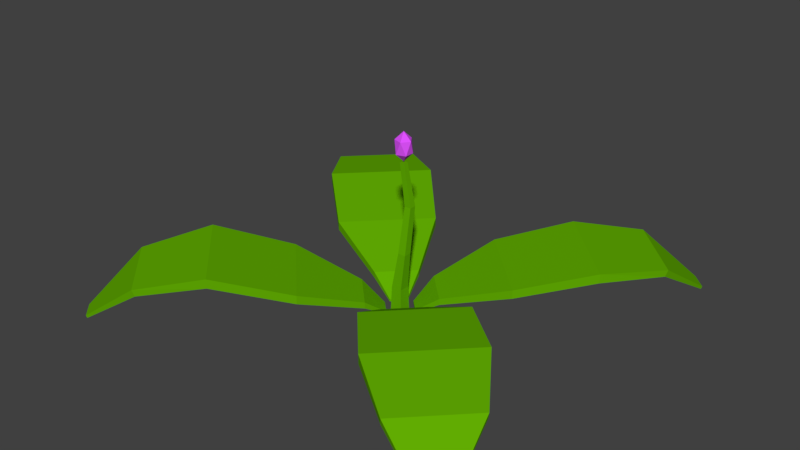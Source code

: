 # Source: Plant_2.blend  (saved by Blender 2.78.0; exported with 4.5.12 LTS)
import bpy
from mathutils import Matrix  # noqa: F401  (used for matrix-valued properties, if any)

bpy.ops.wm.read_factory_settings(use_empty=True)
scene = bpy.context.scene
scene.name = 'Scene'

# ---- collections
col_collection_1 = bpy.data.collections.new('Collection 1'); scene.collection.children.link(col_collection_1)

# ---- materials (node trees are filled in below, after node groups)
mat_green_5 = bpy.data.materials.new('Green.5')
mat_green_5.alpha_threshold = 0.0
mat_green_5.use_transparent_shadow = False
mat_green_5.diffuse_color = (0.1221, 0.4179, 0.0006071, 1.0)
mat_green_5.specular_color = (0.0, 0.0, 0.0)
mat_green_5.roughness = 0.5
mat_green_5.specular_intensity = 0.0
mat_green_5.line_color = (0.0, 0.0, 0.0, 1.0)
mat_purple_1 = bpy.data.materials.new('Purple.1')
mat_purple_1.alpha_threshold = 0.0
mat_purple_1.use_transparent_shadow = False
mat_purple_1.diffuse_color = (0.7507, 0.0841, 1.0, 1.0)
mat_purple_1.roughness = 0.5
mat_purple_1.specular_intensity = 0.0

# ---- material node trees

# ---- world
world_world = bpy.data.worlds.new('World'); scene.world = world_world
world_world.color = (0.05088, 0.05088, 0.05088)
world_world.use_sun_shadow = False
world_world.sun_shadow_jitter_overblur = 0.0
world_world.cycles.sampling_method = 'MANUAL'

# ---- meshes
me_cube = bpy.data.meshes.new('Cube')
me_cube.from_pydata([(-1.999, -3.484, 2.0), (-1.745, 4.412, 1.746), (-1.999, -3.484, -2.0), (-1.745, 4.412, -1.746), (1.999, -3.484, 2.0), (1.745, 4.412, 1.746), (1.999, -3.484, -2.0), (1.745, 4.412, -1.746), (0.3871, 16.45, 1.286), (0.3871, 16.45, -1.286), (2.958, 16.45, -1.286), (2.958, 16.45, 1.286), (0.5784, 31.11, -1.448), (0.5784, 31.11, -3.637), (2.767, 31.11, -3.637), (2.767, 31.11, -1.448), (-1.507, 44.54, -1.742), (-1.507, 44.54, -3.343), (0.09444, 44.54, -3.343), (0.09444, 44.54, -1.742), (34.15, 8.592, -9.9), (12.83, 1.435, -2.944), (2.962, 1.435, -12.82), (11.73, 8.592, -32.33), (34.15, 11.39, -9.9), (12.83, 3.529, -2.944), (2.962, 3.529, -12.82), (11.73, 11.39, -32.33), (64.68, 12.0, -44.39), (46.21, 12.0, -62.86), (65.22, 14.17, -44.93), (46.75, 14.17, -63.4), (68.17, 0.4558, -63.65), (63.65, 0.4558, -68.17), (68.4, 1.362, -63.87), (63.87, 1.362, -68.4), (52.72, 13.08, -26.85), (52.72, 16.08, -26.85), (28.68, 16.08, -50.9), (28.68, 13.08, -50.9), (5.096, -3.362, -1.137), (1.156, -3.362, -5.078), (5.096, -2.526, -1.137), (1.156, -2.526, -5.078), (-34.15, 8.592, -9.9), (-12.83, 1.435, -2.944), (-2.962, 1.435, -12.82), (-11.73, 8.592, -32.33), (-34.15, 11.39, -9.9), (-12.83, 3.529, -2.944), (-2.962, 3.529, -12.82), (-11.73, 11.39, -32.33), (-64.68, 12.0, -44.39), (-46.21, 12.0, -62.86), (-65.22, 14.17, -44.93), (-46.75, 14.17, -63.4), (-68.17, 0.4558, -63.65), (-63.65, 0.4558, -68.17), (-68.4, 1.362, -63.87), (-63.87, 1.362, -68.4), (-52.72, 14.27, -26.85), (-52.72, 17.27, -26.85), (-28.68, 17.27, -50.9), (-28.68, 14.27, -50.9), (-5.096, -3.362, -1.137), (-1.156, -3.362, -5.078), (-5.096, -2.526, -1.137), (-1.156, -2.526, -5.078), (34.15, 12.41, 9.9), (12.83, 1.435, 2.944), (2.962, 1.435, 12.82), (11.73, 12.41, 32.33), (34.15, 15.21, 9.9), (12.83, 3.529, 2.944), (2.962, 3.529, 12.82), (11.73, 15.21, 32.33), (64.68, 12.0, 44.39), (46.21, 12.0, 62.86), (65.22, 14.17, 44.93), (46.75, 14.17, 63.4), (68.17, 0.4557, 63.65), (63.65, 0.4557, 68.17), (68.4, 1.362, 63.87), (63.87, 1.362, 68.4), (52.72, 15.39, 26.85), (52.72, 18.39, 26.85), (28.68, 18.39, 50.9), (28.68, 15.39, 50.9), (5.096, -3.362, 1.137), (1.156, -3.362, 5.078), (5.096, -2.526, 1.137), (1.156, -2.526, 5.078), (-34.15, 8.592, 9.9), (-12.83, 1.435, 2.944), (-2.962, 1.435, 12.82), (-11.73, 8.592, 32.33), (-34.15, 11.39, 9.9), (-12.83, 3.529, 2.944), (-2.962, 3.529, 12.82), (-11.73, 11.39, 32.33), (-64.68, 12.0, 44.39), (-46.21, 12.0, 62.86), (-65.22, 14.17, 44.93), (-46.75, 14.17, 63.4), (-68.17, 0.4557, 63.65), (-63.65, 0.4557, 68.17), (-68.4, 1.362, 63.87), (-63.87, 1.362, 68.4), (-52.72, 15.83, 26.85), (-52.72, 18.83, 26.85), (-28.68, 18.83, 50.9), (-28.68, 15.83, 50.9), (-5.096, -3.362, 1.137), (-1.156, -3.362, 5.078), (-5.096, -2.526, 1.137), (-1.156, -2.526, 5.078), (-0.6998, 44.86, -2.542), (1.47, 47.46, -0.9653), (-1.529, 47.46, 0.009368), (-3.382, 47.46, -2.542), (-1.529, 47.46, -5.094), (1.47, 47.46, -4.12), (0.1291, 51.67, 0.009369), (-2.87, 51.67, -0.9653), (-2.87, 51.67, -4.12), (0.1291, 51.67, -5.094), (1.983, 51.67, -2.542), (-0.6998, 54.27, -2.542)], [], [(0, 1, 3, 2), (2, 3, 7, 6), (6, 7, 5, 4), (4, 5, 1, 0), (2, 6, 4, 0), (7, 3, 9, 10), (11, 10, 14, 15), (5, 7, 10, 11), (3, 1, 8, 9), (1, 5, 11, 8), (13, 12, 16, 17), (9, 8, 12, 13), (8, 11, 15, 12), (10, 9, 13, 14), (18, 17, 16, 19), (12, 15, 19, 16), (14, 13, 17, 18), (15, 14, 18, 19), (20, 21, 22, 23), (24, 27, 26, 25), (20, 24, 25, 21), (22, 21, 40, 41), (22, 26, 27, 23), (37, 36, 28, 30), (31, 30, 34, 35), (38, 37, 30, 31), (39, 38, 31, 29), (36, 39, 29, 28), (34, 32, 33, 35), (30, 28, 32, 34), (29, 31, 35, 33), (28, 29, 33, 32), (20, 23, 39, 36), (23, 27, 38, 39), (27, 24, 37, 38), (24, 20, 36, 37), (40, 42, 43, 41), (25, 26, 43, 42), (26, 22, 41, 43), (21, 25, 42, 40), (44, 47, 46, 45), (48, 49, 50, 51), (44, 45, 49, 48), (46, 65, 64, 45), (46, 47, 51, 50), (61, 54, 52, 60), (55, 59, 58, 54), (62, 55, 54, 61), (63, 53, 55, 62), (60, 52, 53, 63), (58, 59, 57, 56), (54, 58, 56, 52), (53, 57, 59, 55), (52, 56, 57, 53), (44, 60, 63, 47), (47, 63, 62, 51), (51, 62, 61, 48), (48, 61, 60, 44), (64, 65, 67, 66), (49, 66, 67, 50), (50, 67, 65, 46), (45, 64, 66, 49), (68, 71, 70, 69), (72, 73, 74, 75), (68, 69, 73, 72), (70, 89, 88, 69), (70, 71, 75, 74), (85, 78, 76, 84), (79, 83, 82, 78), (86, 79, 78, 85), (87, 77, 79, 86), (84, 76, 77, 87), (82, 83, 81, 80), (78, 82, 80, 76), (77, 81, 83, 79), (76, 80, 81, 77), (68, 84, 87, 71), (71, 87, 86, 75), (75, 86, 85, 72), (72, 85, 84, 68), (88, 89, 91, 90), (73, 90, 91, 74), (74, 91, 89, 70), (69, 88, 90, 73), (92, 93, 94, 95), (96, 99, 98, 97), (92, 96, 97, 93), (94, 93, 112, 113), (94, 98, 99, 95), (109, 108, 100, 102), (103, 102, 106, 107), (110, 109, 102, 103), (111, 110, 103, 101), (108, 111, 101, 100), (106, 104, 105, 107), (102, 100, 104, 106), (101, 103, 107, 105), (100, 101, 105, 104), (92, 95, 111, 108), (95, 99, 110, 111), (99, 96, 109, 110), (96, 92, 108, 109), (112, 114, 115, 113), (97, 98, 115, 114), (98, 94, 113, 115), (93, 97, 114, 112), (116, 117, 118), (117, 116, 121), (116, 118, 119), (116, 119, 120), (116, 120, 121), (117, 121, 126), (118, 117, 122), (119, 118, 123), (120, 119, 124), (121, 120, 125), (117, 126, 122), (118, 122, 123), (119, 123, 124), (120, 124, 125), (121, 125, 126), (122, 126, 127), (123, 122, 127), (124, 123, 127), (125, 124, 127), (126, 125, 127)])
me_cube.polygons.foreach_set('material_index', [0, 0, 0, 0, 0, 0, 0, 0, 0, 0, 0, 0, 0, 0, 0, 0, 0, 0, 0, 0, 0, 0, 0, 0, 0, 0, 0, 0, 0, 0, 0, 0, 0, 0, 0, 0, 0, 0, 0, 0, 0, 0, 0, 0, 0, 0, 0, 0, 0, 0, 0, 0, 0, 0, 0, 0, 0, 0, 0, 0, 0, 0, 0, 0, 0, 0, 0, 0, 0, 0, 0, 0, 0, 0, 0, 0, 0, 0, 0, 0, 0, 0, 0, 0, 0, 0, 0, 0, 0, 0, 0, 0, 0, 0, 0, 0, 0, 0, 0, 0, 0, 0, 0, 0, 0, 0, 1, 1, 1, 1, 1, 1, 1, 1, 1, 1, 1, 1, 1, 1, 1, 1, 1, 1, 1, 1])
_uv = me_cube.uv_layers.new(name='UVMap')
_uv.uv.foreach_set('vector', [0.9584, 0.2682, 0.9577, 0.2242, 0.9769, 0.2233, 0.9803, 0.2671, 0.9353, 0.4974, 0.9343, 0.5413, 0.9152, 0.5415, 0.9133, 0.4976, 0.3227, 0.7332, 0.3193, 0.7769, 0.3001, 0.776, 0.3008, 0.7321, 0.9351, 0.2671, 0.9369, 0.2232, 0.9561, 0.2234, 0.9571, 0.2673, 0.2246, 0.7789, 0.2465, 0.779, 0.2465, 0.8012, 0.2246, 0.8011, 0.9152, 0.5415, 0.9343, 0.5413, 0.9233, 0.6082, 0.9092, 0.6084, 0.2995, 0.8432, 0.3136, 0.8439, 0.3227, 0.9259, 0.3107, 0.9253, 0.3001, 0.776, 0.3193, 0.7769, 0.3136, 0.8439, 0.2995, 0.8432, 0.9769, 0.2233, 0.9577, 0.2242, 0.9571, 0.1567, 0.9712, 0.1561, 0.9561, 0.2234, 0.9369, 0.2232, 0.931, 0.1561, 0.9451, 0.1563, 0.9803, 0.074, 0.9683, 0.07458, 0.9664, 0.0004202, 0.9752, 0.0, 0.9712, 0.1561, 0.9571, 0.1567, 0.9683, 0.07458, 0.9803, 0.074, 0.9451, 0.1563, 0.931, 0.1561, 0.9328, 0.07458, 0.9449, 0.0747, 0.9092, 0.6084, 0.9233, 0.6082, 0.9231, 0.6901, 0.9111, 0.6903, 0.3227, 0.7322, 0.3314, 0.7321, 0.3314, 0.741, 0.3227, 0.7411, 0.9449, 0.0747, 0.9328, 0.07458, 0.9483, 0.0, 0.9571, 9.136e-05, 0.9111, 0.6903, 0.9231, 0.6901, 0.9353, 0.7647, 0.9265, 0.7648, 0.3107, 0.9253, 0.3227, 0.9259, 0.3176, 1.0, 0.3088, 0.9996, 0.3798, 0.6371, 0.4356, 0.5294, 0.5123, 0.5294, 0.5541, 0.6371, 0.004404, 0.8455, 0.1786, 0.8455, 0.1344, 0.9499, 0.05775, 0.9499, 0.8992, 0.6926, 0.8847, 0.6977, 0.8873, 0.5713, 0.8981, 0.5675, 0.5123, 0.5294, 0.4356, 0.5294, 0.4586, 0.4941, 0.4892, 0.4941, 0.8741, 0.5476, 0.8847, 0.5521, 0.8847, 0.6699, 0.8705, 0.6639, 0.2838, 0.4943, 0.2995, 0.4995, 0.273, 0.5934, 0.2607, 0.5925, 0.1653, 0.5899, 0.02193, 0.5899, 0.08066, 0.4942, 0.1158, 0.4942, 0.1867, 0.7105, 0.0, 0.7105, 0.02193, 0.5899, 0.1653, 0.5899, 0.8256, 0.7033, 0.8101, 0.7087, 0.7856, 0.6109, 0.7979, 0.6097, 0.3736, 0.7744, 0.5605, 0.7744, 0.5388, 0.8905, 0.3953, 0.8905, 0.2943, 0.7147, 0.2995, 0.7151, 0.2924, 0.7392, 0.2872, 0.7388, 0.2607, 0.5925, 0.273, 0.5934, 0.2995, 0.7151, 0.2943, 0.7147, 0.7979, 0.6097, 0.7856, 0.6109, 0.8205, 0.4979, 0.8256, 0.4974, 0.3953, 0.8905, 0.5388, 0.8905, 0.4917, 0.9848, 0.4565, 0.9848, 0.3798, 0.6371, 0.5541, 0.6371, 0.5605, 0.7744, 0.3736, 0.7744, 0.8705, 0.6639, 0.8847, 0.6699, 0.8725, 0.7768, 0.8573, 0.7704, 0.1786, 0.8455, 0.004404, 0.8455, 0.0, 0.7105, 0.1867, 0.7105, 0.8847, 0.6977, 0.8992, 0.6926, 0.9092, 0.7984, 0.8936, 0.8039, 0.9092, 0.5181, 0.9048, 0.5196, 0.8978, 0.4989, 0.9021, 0.4974, 0.05775, 0.9499, 0.1344, 0.9499, 0.1098, 0.9827, 0.07918, 0.9827, 0.8847, 0.5521, 0.8741, 0.5476, 0.866, 0.4974, 0.8702, 0.4992, 0.8981, 0.5675, 0.8873, 0.5713, 0.9048, 0.5196, 0.9092, 0.5181, 0.5512, 0.1488, 0.3774, 0.1488, 0.416, 0.03757, 0.4924, 0.03757, 0.931, 0.3375, 0.8784, 0.4545, 0.8026, 0.4598, 0.7586, 0.3497, 0.9499, 0.611, 0.9461, 0.7361, 0.9353, 0.732, 0.9355, 0.6056, 0.416, 0.03757, 0.4368, 0.0, 0.4674, 5.306e-09, 0.4924, 0.03757, 0.9691, 0.5469, 0.9705, 0.662, 0.956, 0.6674, 0.9583, 0.5509, 0.8034, 0.9348, 0.7856, 0.8338, 0.7976, 0.8322, 0.8187, 0.9287, 0.7565, 0.08876, 0.7874, 0.002457, 0.8222, 0.0, 0.8983, 0.07874, 0.7462, 0.2092, 0.7565, 0.08876, 0.8983, 0.07874, 0.931, 0.1962, 0.3362, 0.5002, 0.3118, 0.5952, 0.2995, 0.5937, 0.3208, 0.4943, 0.5599, 0.2886, 0.5372, 0.4046, 0.3942, 0.4046, 0.3736, 0.2886, 0.3229, 0.7315, 0.3311, 0.7077, 0.3362, 0.7083, 0.328, 0.7321, 0.7856, 0.8338, 0.8137, 0.7094, 0.8187, 0.7087, 0.7976, 0.8322, 0.3118, 0.5952, 0.3362, 0.7083, 0.3311, 0.7077, 0.2995, 0.5937, 0.5372, 0.4046, 0.4712, 0.4941, 0.4361, 0.4941, 0.3942, 0.4046, 0.5512, 0.1488, 0.5599, 0.2886, 0.3736, 0.2886, 0.3774, 0.1488, 0.9705, 0.662, 0.979, 0.7689, 0.9635, 0.7746, 0.956, 0.6674, 0.7586, 0.3497, 0.7462, 0.2092, 0.931, 0.1962, 0.931, 0.3375, 0.9355, 0.6056, 0.9406, 0.4974, 0.956, 0.5032, 0.9499, 0.611, 0.956, 0.7857, 0.9485, 0.8063, 0.9442, 0.8046, 0.9517, 0.7841, 0.8784, 0.4545, 0.8541, 0.4952, 0.8238, 0.4974, 0.8026, 0.4598, 0.9583, 0.5509, 0.9746, 0.499, 0.979, 0.4974, 0.9691, 0.5469, 0.9461, 0.7361, 0.956, 0.7857, 0.9517, 0.7841, 0.9353, 0.732, 0.7413, 0.1487, 0.5675, 0.1487, 0.614, 0.03753, 0.6905, 0.03753, 0.7431, 0.844, 0.697, 0.9524, 0.6209, 0.9524, 0.5703, 0.844, 0.2013, 0.6017, 0.2152, 0.7338, 0.2045, 0.7297, 0.1869, 0.5962, 0.614, 0.03753, 0.6391, 0.0, 0.6696, 1.061e-08, 0.6905, 0.03753, 0.2531, 0.5446, 0.2387, 0.6693, 0.2246, 0.6755, 0.2426, 0.5492, 0.3529, 0.744, 0.3362, 0.6426, 0.3485, 0.6409, 0.3683, 0.7379, 0.5848, 0.584, 0.6404, 0.494, 0.6753, 0.494, 0.7271, 0.584, 0.561, 0.7051, 0.5848, 0.584, 0.7271, 0.584, 0.7462, 0.7051, 0.7856, 0.505, 0.7582, 0.6004, 0.7462, 0.5976, 0.7709, 0.4974, 0.7462, 0.2884, 0.726, 0.4045, 0.583, 0.4045, 0.5599, 0.2884, 0.3631, 0.5187, 0.3547, 0.495, 0.3598, 0.4943, 0.3683, 0.518, 0.3362, 0.6426, 0.3631, 0.5187, 0.3683, 0.518, 0.3485, 0.6409, 0.7582, 0.6004, 0.7709, 0.716, 0.7659, 0.7148, 0.7462, 0.5976, 0.726, 0.4045, 0.67, 0.494, 0.6349, 0.494, 0.583, 0.4045, 0.7413, 0.1487, 0.7462, 0.2884, 0.5599, 0.2884, 0.5675, 0.1487, 0.2387, 0.6693, 0.2607, 0.7723, 0.2456, 0.7789, 0.2246, 0.6755, 0.5703, 0.844, 0.561, 0.7051, 0.7462, 0.7051, 0.7431, 0.844, 0.1869, 0.5962, 0.2092, 0.4943, 0.2246, 0.5002, 0.2013, 0.6017, 0.2246, 0.7834, 0.2175, 0.8041, 0.2132, 0.8025, 0.2203, 0.7817, 0.697, 0.9524, 0.6788, 0.9885, 0.6484, 0.9885, 0.6209, 0.9524, 0.2426, 0.5492, 0.2565, 0.4961, 0.2607, 0.4943, 0.2531, 0.5446, 0.2152, 0.7338, 0.2246, 0.7834, 0.2203, 0.7817, 0.2045, 0.7297, 0.1806, 0.3405, 0.1248, 0.4546, 0.04806, 0.4546, 0.00631, 0.3405, 0.1941, 0.3365, 0.3682, 0.3365, 0.3277, 0.4526, 0.251, 0.4526, 0.9977, 0.1742, 0.9834, 0.1799, 0.9803, 0.05387, 0.991, 0.04966, 0.04806, 0.4546, 0.1248, 0.4546, 0.1017, 0.4942, 0.0711, 0.4942, 0.9896, 0.7284, 0.979, 0.7241, 0.9801, 0.6076, 0.9944, 0.6134, 0.7597, 0.716, 0.7748, 0.7227, 0.7582, 0.8218, 0.7462, 0.8198, 0.3537, 0.07673, 0.2103, 0.07673, 0.2749, 4.244e-08, 0.3101, 0.0, 0.3736, 0.1925, 0.1869, 0.1925, 0.2103, 0.07673, 0.3537, 0.07673, 0.8573, 0.733, 0.8422, 0.7397, 0.8256, 0.6372, 0.8378, 0.6351, 0.1869, 0.1981, 0.0, 0.1981, 0.02164, 0.08409, 0.1651, 0.08409, 0.8422, 0.4983, 0.8473, 0.4974, 0.8573, 0.5204, 0.8522, 0.5213, 0.7462, 0.8198, 0.7582, 0.8218, 0.7748, 0.9459, 0.7698, 0.9451, 0.8378, 0.6351, 0.8256, 0.6372, 0.8522, 0.5213, 0.8573, 0.5204, 0.1651, 0.08409, 0.02164, 0.08409, 0.06867, 4.244e-08, 0.1039, 0.0, 0.1806, 0.3405, 0.00631, 0.3405, 0.0, 0.1981, 0.1869, 0.1981, 0.9944, 0.6134, 0.9801, 0.6076, 0.9827, 0.4974, 0.998, 0.5036, 0.3682, 0.3365, 0.1941, 0.3365, 0.1869, 0.1925, 0.3736, 0.1925, 0.9834, 0.1799, 0.9977, 0.1742, 1.0, 0.2841, 0.9846, 0.2901, 0.9905, 0.7988, 0.9863, 0.7971, 0.9937, 0.7765, 0.998, 0.7782, 0.251, 0.4526, 0.3277, 0.4526, 0.3058, 0.4943, 0.2752, 0.4943, 0.979, 0.7241, 0.9896, 0.7284, 0.998, 0.7782, 0.9937, 0.7765, 0.991, 0.04966, 0.9803, 0.05387, 0.9957, 0.001678, 1.0, 0.0, 0.2764, 0.7777, 0.2921, 0.7878, 0.2764, 0.7929, 0.3421, 0.7587, 0.351, 0.744, 0.3594, 0.759, 0.3396, 0.7913, 0.3526, 0.7823, 0.3526, 0.7999, 0.3396, 0.7913, 0.3526, 0.7999, 0.3362, 0.8053, 0.2764, 0.7777, 0.2764, 0.7933, 0.2607, 0.7881, 0.3421, 0.7587, 0.3594, 0.759, 0.3502, 0.7823, 0.2764, 0.7929, 0.2921, 0.7878, 0.2921, 0.8124, 0.2747, 0.7777, 0.2607, 0.7768, 0.2668, 0.7539, 0.2887, 0.7777, 0.2747, 0.7777, 0.2841, 0.7545, 0.2607, 0.7881, 0.2764, 0.7933, 0.2607, 0.8128, 0.3421, 0.7587, 0.3502, 0.7823, 0.3362, 0.7817, 0.2764, 0.7929, 0.2921, 0.8124, 0.2764, 0.8175, 0.2747, 0.7777, 0.2668, 0.7539, 0.2841, 0.7545, 0.2764, 0.7933, 0.2764, 0.8177, 0.2607, 0.8128, 0.3594, 0.759, 0.3643, 0.7823, 0.3502, 0.7823, 0.3526, 0.7823, 0.369, 0.7878, 0.3552, 0.7968, 0.2764, 0.8175, 0.2921, 0.8124, 0.2921, 0.8276, 0.2841, 0.7545, 0.2668, 0.7539, 0.2759, 0.7392, 0.2607, 0.8128, 0.2764, 0.8177, 0.2608, 0.8276, 0.369, 0.7878, 0.369, 0.8054, 0.3552, 0.7968])
me_cube.materials.append(mat_green_5)
me_cube.materials.append(mat_purple_1)
me_cube.use_remesh_preserve_volume = False
me_cube.use_remesh_preserve_attributes = False
me_cube.use_mirror_vertex_groups = False
me_cube.update()

# ---- objects
ob_plant_2 = bpy.data.objects.new('Plant_2', me_cube)

# ---- transforms, parenting, visibility, modifiers, constraints
ob_plant_2.location = (0.0, 0.0, 0.0)
ob_plant_2.rotation_euler = (1.571, -0.0, 0.0)
ob_plant_2.lock_rotations_4d = False
ob_plant_2.empty_display_type = 'ARROWS'
ob_plant_2.lineart.crease_threshold = 0.0

# ---- collection membership
col_collection_1.objects.link(ob_plant_2)

# ---- scene / render settings (as saved in the file)
scene.frame_start = 1; scene.frame_end = 250; scene.frame_set(1)
scene.render.engine = 'BLENDER_EEVEE_NEXT'
scene.render.resolution_percentage = 50
scene.render.dither_intensity = 0.0
scene.cycles.use_denoising = False
scene.cycles.samples = 128
scene.cycles.sampling_pattern = 'TABULATED_SOBOL'
scene.cycles.light_sampling_threshold = 0.0
scene.cycles.use_adaptive_sampling = False
scene.cycles.use_light_tree = False
scene.cycles.blur_glossy = 0.0
scene.cycles.sample_clamp_indirect = 0.0
scene.view_settings.view_transform = 'Standard'
scene.unit_settings.scale_length = 0.01
bpy.context.view_layer.update()

# ---- added for rendering (the .blend has no active camera and no usable light): camera, sun
cam_auto = bpy.data.cameras.new('AutoCamera')
cam_auto.lens = 50.0
cam_auto.sensor_width = 36.0
cam_auto.clip_end = 3278.37
ob_auto_camera = bpy.data.objects.new('AutoCamera', cam_auto)
scene.collection.objects.link(ob_auto_camera)
ob_auto_camera.location = (186.803, -224.163, 174.833)
ob_auto_camera.rotation_euler = (1.09748, -7.21219e-08, 0.694738)
scene.camera = ob_auto_camera
light_auto_sun = bpy.data.lights.new('AutoSun', 'SUN')
light_auto_sun.energy = 3.0
light_auto_sun.angle = 0.0523599
ob_auto_sun = bpy.data.objects.new('AutoSun', light_auto_sun)
scene.collection.objects.link(ob_auto_sun)
ob_auto_sun.rotation_euler = (0.872665, 0.174533, 0.523599)
bpy.context.view_layer.update()
